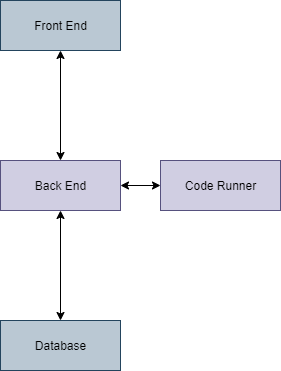

The diagram above was exported from draw.io. Its source (the exported page's mxGraphModel, read from the mxfile embedded in the PNG):
<mxGraphModel dx="1422" dy="762" grid="1" gridSize="10" guides="1" tooltips="1" connect="1" arrows="1" fold="1" page="1" pageScale="1" pageWidth="827" pageHeight="1169" math="0" shadow="0">
  <root>
    <mxCell id="WIyWlLk6GJQsqaUBKTNV-0" />
    <mxCell id="WIyWlLk6GJQsqaUBKTNV-1" parent="WIyWlLk6GJQsqaUBKTNV-0" />
    <mxCell id="9ToSrTRUykTLWUdhhLn7-12" style="edgeStyle=orthogonalEdgeStyle;rounded=0;orthogonalLoop=1;jettySize=auto;html=1;entryX=0.5;entryY=0;entryDx=0;entryDy=0;startArrow=classic;startFill=1;" edge="1" parent="WIyWlLk6GJQsqaUBKTNV-1" source="9ToSrTRUykTLWUdhhLn7-0" target="9ToSrTRUykTLWUdhhLn7-9">
      <mxGeometry relative="1" as="geometry" />
    </mxCell>
    <mxCell id="9ToSrTRUykTLWUdhhLn7-0" value="Front End" style="html=1;fillColor=#bac8d3;strokeColor=#23445d;" vertex="1" parent="WIyWlLk6GJQsqaUBKTNV-1">
      <mxGeometry x="280" y="70" width="120" height="50" as="geometry" />
    </mxCell>
    <mxCell id="9ToSrTRUykTLWUdhhLn7-11" style="edgeStyle=orthogonalEdgeStyle;rounded=0;orthogonalLoop=1;jettySize=auto;html=1;entryX=1;entryY=0.5;entryDx=0;entryDy=0;startArrow=classic;startFill=1;" edge="1" parent="WIyWlLk6GJQsqaUBKTNV-1" source="9ToSrTRUykTLWUdhhLn7-1" target="9ToSrTRUykTLWUdhhLn7-9">
      <mxGeometry relative="1" as="geometry" />
    </mxCell>
    <mxCell id="9ToSrTRUykTLWUdhhLn7-1" value="Code Runner" style="html=1;fillColor=#d0cee2;strokeColor=#56517e;" vertex="1" parent="WIyWlLk6GJQsqaUBKTNV-1">
      <mxGeometry x="440" y="230" width="120" height="50" as="geometry" />
    </mxCell>
    <mxCell id="9ToSrTRUykTLWUdhhLn7-3" value="Database" style="html=1;fillColor=#bac8d3;strokeColor=#23445d;" vertex="1" parent="WIyWlLk6GJQsqaUBKTNV-1">
      <mxGeometry x="280" y="390" width="120" height="50" as="geometry" />
    </mxCell>
    <mxCell id="9ToSrTRUykTLWUdhhLn7-10" style="edgeStyle=orthogonalEdgeStyle;rounded=0;orthogonalLoop=1;jettySize=auto;html=1;startArrow=classic;startFill=1;" edge="1" parent="WIyWlLk6GJQsqaUBKTNV-1" source="9ToSrTRUykTLWUdhhLn7-9" target="9ToSrTRUykTLWUdhhLn7-3">
      <mxGeometry relative="1" as="geometry" />
    </mxCell>
    <mxCell id="9ToSrTRUykTLWUdhhLn7-9" value="Back End" style="html=1;fillColor=#d0cee2;strokeColor=#56517e;" vertex="1" parent="WIyWlLk6GJQsqaUBKTNV-1">
      <mxGeometry x="280" y="230" width="120" height="50" as="geometry" />
    </mxCell>
  </root>
</mxGraphModel>